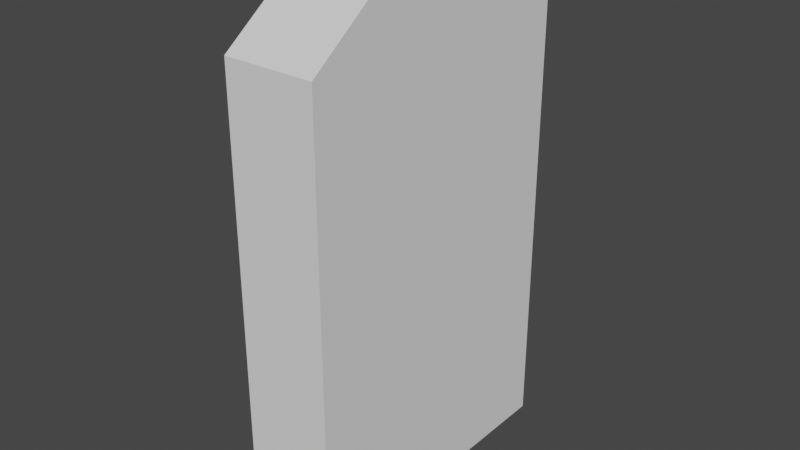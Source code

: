 # Source: skrin.blend  (saved by Blender 2.93.21; exported with 4.5.12 LTS)
import bpy
from mathutils import Matrix  # noqa: F401  (used for matrix-valued properties, if any)

bpy.ops.wm.read_factory_settings(use_empty=True)
scene = bpy.context.scene
scene.name = 'Scene'

# ---- collections
col_collection = bpy.data.collections.new('Collection'); scene.collection.children.link(col_collection)

# ---- world
world_world = bpy.data.worlds.new('World'); scene.world = world_world
world_world.use_nodes = True; world_world.node_tree.nodes.clear()
_N = world_world.node_tree.nodes; _L = world_world.node_tree.links
n0 = _N.new('ShaderNodeOutputWorld'); n0.name = 'World Output'; n0.location = (300, 300)
n1 = _N.new('ShaderNodeBackground'); n1.name = 'Background'; n1.location = (10, 300)
n1.inputs[0].default_value = (0.05088, 0.05088, 0.05088, 1.0)
_L.new(n1.outputs[0], n0.inputs[0])
n0.is_active_output = True
world_world.color = (0.05088, 0.05088, 0.05088)
world_world.use_sun_shadow = False
world_world.sun_shadow_jitter_overblur = 0.0

# ---- meshes
me_cube_008 = bpy.data.meshes.new('Cube.008')
me_cube_008.from_pydata([(0.6505, -0.8794, 0.4966), (0.6505, -0.8794, 0.8873), (0.6505, 0.8794, 0.4966), (0.6505, 0.8794, 0.8873), (0.6505, -0.2931, 0.4966), (0.6505, 0.2931, 0.4966), (0.6505, 0.2931, 1.202), (0.6505, -0.2931, 1.202), (0.6505, -0.8794, 0.01166), (0.6505, -0.8794, 0.4024), (0.6505, 0.8794, 0.01166), (0.6505, 0.8794, 0.4024), (0.6505, -0.8794, -0.4609), (0.6505, -0.8794, -0.07019), (0.6505, 0.8794, -0.4609), (0.6505, 0.8794, -0.07019), (0.6505, -0.8794, -0.9074), (0.6505, -0.8794, -0.5166), (0.6505, 0.8794, -0.9074), (0.6505, 0.8794, -0.5166), (-1.0, -1.0, -1.0), (-1.0, -1.0, 1.0), (-1.0, 1.0, -1.0), (-1.0, 1.0, 1.0), (1.0, -1.0, -1.0), (1.0, -1.0, 1.0), (1.0, 1.0, -1.0), (1.0, 1.0, 1.0), (-1.0, 0.3333, -1.0), (-1.0, -0.3333, -1.0), (-1.0, -0.3333, 1.334), (-1.0, 0.3333, 1.334), (1.0, -0.3333, -1.0), (1.0, 0.3333, -1.0), (1.0, 0.3333, 1.334), (1.0, -0.3333, 1.334), (-1.0, -0.8794, -0.9074), (-1.0, 0.3333, -0.5166), (-1.0, -0.3333, -0.5166), (-1.0, -0.8794, -0.5166), (-1.0, 0.8794, -0.5166), (-1.0, 0.8794, -0.9074), (-1.0, 0.3333, -0.9074), (-1.0, -0.3333, -0.9074), (-1.0, -0.8794, -0.4609), (-1.0, 0.3333, -0.07019), (-1.0, -0.3333, -0.07019), (-1.0, -0.8794, -0.07019), (-1.0, 0.8794, -0.07019), (-1.0, 0.8794, -0.4609), (-1.0, 0.3333, -0.4609), (-1.0, -0.3333, -0.4609), (-1.0, -0.8794, 0.01166), (-1.0, -0.3333, 0.4024), (-1.0, 0.3333, 0.4024), (-1.0, -0.8794, 0.4024), (-1.0, 0.8794, 0.4024), (-1.0, 0.8794, 0.01166), (-1.0, -0.3333, 0.01166), (-1.0, 0.3333, 0.01166), (-1.0, 0.8794, 0.4966), (-1.0, -0.2931, 1.202), (-1.0, 0.2931, 1.202), (-1.0, -0.3333, 0.4966), (-1.0, -0.2931, 0.4966), (-1.0, 0.8794, 0.8873), (-1.0, 0.2931, 0.4966), (-1.0, 0.3333, 0.4966), (-1.0, -0.8794, 0.8873), (-1.0, -0.3333, 1.181), (-1.0, -0.8794, 0.4966), (-1.0, 0.3333, 1.181)], [], [(4, 0, 1, 7), (0, 70, 68, 1), (7, 1, 68, 69, 61), (3, 6, 62, 71, 65), (6, 7, 61, 62), (2, 5, 6, 3), (5, 4, 7, 6), (10, 8, 9, 11), (8, 52, 55, 9), (11, 9, 55, 53, 54, 56), (14, 12, 13, 15), (12, 44, 47, 13), (15, 13, 47, 46, 45, 48), (18, 16, 17, 19), (16, 36, 39, 17), (19, 17, 39, 38, 37, 40), (28, 42, 41, 40, 37, 50, 49, 48, 45, 59, 57, 56, 54, 67, 60, 65, 71, 31, 23, 22), (22, 23, 27, 26), (32, 35, 25, 24), (24, 25, 21, 20), (29, 32, 24, 20), (35, 30, 21, 25), (27, 23, 31, 34), (34, 31, 30, 35), (22, 26, 33, 28), (28, 33, 32, 29), (26, 27, 34, 33), (33, 34, 35, 32), (20, 21, 30, 69, 68, 70, 63, 53, 55, 52, 58, 46, 47, 44, 51, 38, 39, 36, 43, 29), (29, 43, 42, 28), (37, 38, 51, 50), (41, 18, 19, 40), (36, 16, 18, 41, 42, 43), (49, 14, 15, 48), (44, 12, 14, 49, 50, 51), (45, 46, 58, 59), (54, 53, 63, 64, 66, 67), (57, 10, 11, 56), (52, 8, 10, 57, 59, 58), (60, 2, 3, 65), (64, 4, 5, 66), (66, 5, 2, 60, 67), (70, 0, 4, 64, 63), (71, 62, 61, 69, 30, 31)])
_uv = me_cube_008.uv_layers.new(name='UVMap')
_uv.uv.foreach_set('vector', [0.375, 0.6667, 0.375, 0.75, 0.625, 0.75, 0.625, 0.6667, 0.375, 0.75, 0.375, 0.9528, 0.625, 0.9528, 0.625, 0.75, 0.625, 0.6667, 0.625, 0.75, 0.8278, 0.75, 0.8278, 0.6724, 0.8278, 0.6667, 0.625, 0.5, 0.625, 0.5833, 0.8278, 0.5833, 0.8278, 0.5776, 0.8278, 0.5, 0.625, 0.5833, 0.625, 0.6667, 0.8278, 0.6667, 0.8278, 0.5833, 0.375, 0.5, 0.375, 0.5833, 0.625, 0.5833, 0.625, 0.5, 0.375, 0.5833, 0.375, 0.6667, 0.625, 0.6667, 0.625, 0.5833, 0.375, 0.5, 0.375, 0.75, 0.625, 0.75, 0.625, 0.5, 0.375, 0.75, 0.375, 0.9528, 0.625, 0.9528, 0.625, 0.75, 0.625, 0.5, 0.625, 0.75, 0.8278, 0.75, 0.8278, 0.6724, 0.8278, 0.5776, 0.8278, 0.5, 0.375, 0.5, 0.375, 0.75, 0.625, 0.75, 0.625, 0.5, 0.375, 0.75, 0.375, 0.9528, 0.625, 0.9528, 0.625, 0.75, 0.625, 0.5, 0.625, 0.75, 0.8278, 0.75, 0.8278, 0.6724, 0.8278, 0.5776, 0.8278, 0.5, 0.375, 0.5, 0.375, 0.75, 0.625, 0.75, 0.625, 0.5, 0.375, 0.75, 0.375, 0.9528, 0.625, 0.9528, 0.625, 0.75, 0.625, 0.5, 0.625, 0.75, 0.8278, 0.75, 0.8278, 0.6724, 0.8278, 0.5776, 0.8278, 0.5, 0.375, 0.1667, 0.3849, 0.1667, 0.386, 0.2349, 0.4337, 0.2349, 0.4268, 0.1667, 0.4327, 0.1667, 0.4403, 0.2349, 0.488, 0.2349, 0.4746, 0.1667, 0.4833, 0.1667, 0.4978, 0.2349, 0.5456, 0.2349, 0.5252, 0.1667, 0.5353, 0.1667, 0.5569, 0.2349, 0.6046, 0.2349, 0.6085, 0.1667, 0.625, 0.1667, 0.625, 0.25, 0.375, 0.25, 0.375, 0.25, 0.625, 0.25, 0.625, 0.5, 0.375, 0.5, 0.375, 0.6667, 0.625, 0.6667, 0.625, 0.75, 0.375, 0.75, 0.375, 0.75, 0.625, 0.75, 0.625, 1.0, 0.375, 1.0, 0.125, 0.6667, 0.375, 0.6667, 0.375, 0.75, 0.125, 0.75, 0.625, 0.6667, 0.875, 0.6667, 0.875, 0.75, 0.625, 0.75, 0.625, 0.5, 0.875, 0.5, 0.875, 0.5833, 0.625, 0.5833, 0.625, 0.5833, 0.875, 0.5833, 0.875, 0.6667, 0.625, 0.6667, 0.125, 0.5, 0.375, 0.5, 0.375, 0.5833, 0.125, 0.5833, 0.125, 0.5833, 0.375, 0.5833, 0.375, 0.6667, 0.125, 0.6667, 0.375, 0.5, 0.625, 0.5, 0.625, 0.5833, 0.375, 0.5833, 0.375, 0.5833, 0.625, 0.5833, 0.625, 0.6667, 0.375, 0.6667, 0.375, 0.0, 0.625, 0.0, 0.625, 0.08333, 0.6085, 0.08333, 0.6046, 0.01508, 0.5569, 0.01508, 0.5353, 0.08333, 0.5252, 0.08333, 0.5456, 0.01508, 0.4978, 0.01508, 0.4833, 0.08333, 0.4746, 0.08333, 0.488, 0.01508, 0.4403, 0.01508, 0.4327, 0.08333, 0.4268, 0.08333, 0.4337, 0.01508, 0.386, 0.01508, 0.3849, 0.08333, 0.375, 0.08333, 0.375, 0.08333, 0.3849, 0.08333, 0.3849, 0.1667, 0.375, 0.1667, 0.4268, 0.1667, 0.4268, 0.08333, 0.4327, 0.08333, 0.4327, 0.1667, 0.375, 0.2972, 0.375, 0.5, 0.625, 0.5, 0.625, 0.2972, 0.1722, 0.75, 0.375, 0.75, 0.375, 0.5, 0.1722, 0.5, 0.1722, 0.5776, 0.1722, 0.6724, 0.375, 0.2972, 0.375, 0.5, 0.625, 0.5, 0.625, 0.2972, 0.1722, 0.75, 0.375, 0.75, 0.375, 0.5, 0.1722, 0.5, 0.1722, 0.5776, 0.1722, 0.6724, 0.4746, 0.1667, 0.4746, 0.08333, 0.4833, 0.08333, 0.4833, 0.1667, 0.5252, 0.1667, 0.5252, 0.08333, 0.5353, 0.08333, 0.5353, 0.08836, 0.5353, 0.1616, 0.5353, 0.1667, 0.375, 0.2972, 0.375, 0.5, 0.625, 0.5, 0.625, 0.2972, 0.1722, 0.75, 0.375, 0.75, 0.375, 0.5, 0.1722, 0.5, 0.1722, 0.5776, 0.1722, 0.6724, 0.375, 0.2972, 0.375, 0.5, 0.625, 0.5, 0.625, 0.2972, 0.1722, 0.6667, 0.375, 0.6667, 0.375, 0.5833, 0.1722, 0.5833, 0.1722, 0.5833, 0.375, 0.5833, 0.375, 0.5, 0.1722, 0.5, 0.1722, 0.5776, 0.1722, 0.75, 0.375, 0.75, 0.375, 0.6667, 0.1722, 0.6667, 0.1722, 0.6724, 0.6085, 0.1667, 0.6108, 0.1616, 0.6108, 0.08836, 0.6085, 0.08333, 0.625, 0.08333, 0.625, 0.1667])
me_cube_008.use_remesh_fix_poles = True
me_cube_008.use_remesh_preserve_attributes = False
me_cube_008.update()

# ---- objects
ob_cube = bpy.data.objects.new('Cube', me_cube_008)

# ---- transforms, parenting, visibility, modifiers, constraints
ob_cube.location = (0.0, 0.0, 8.051)
ob_cube.scale = (1.511, 5.045, 7.506)

# ---- collection membership
col_collection.objects.link(ob_cube)

# ---- scene / render settings (as saved in the file)
scene.frame_start = 1; scene.frame_end = 250; scene.frame_set(1)
scene.render.engine = 'BLENDER_EEVEE_NEXT'
scene.cycles.use_denoising = False
scene.cycles.samples = 128
scene.cycles.sampling_pattern = 'TABULATED_SOBOL'
scene.cycles.use_adaptive_sampling = False
scene.cycles.use_light_tree = False
scene.view_settings.view_transform = 'Filmic'
bpy.context.view_layer.update()

# ---- added for rendering (the .blend has no active camera and no usable light): camera, sun
cam_auto = bpy.data.cameras.new('AutoCamera')
cam_auto.lens = 50.0
cam_auto.sensor_width = 36.0
cam_auto.clip_end = 1000.0
ob_auto_camera = bpy.data.objects.new('AutoCamera', cam_auto)
scene.collection.objects.link(ob_auto_camera)
ob_auto_camera.location = (18.9158, -22.699, 24.4383)
ob_auto_camera.rotation_euler = (1.09748, -7.21219e-08, 0.694738)
scene.camera = ob_auto_camera
light_auto_sun = bpy.data.lights.new('AutoSun', 'SUN')
light_auto_sun.energy = 3.0
light_auto_sun.angle = 0.0523599
ob_auto_sun = bpy.data.objects.new('AutoSun', light_auto_sun)
scene.collection.objects.link(ob_auto_sun)
ob_auto_sun.rotation_euler = (0.872665, 0.174533, 0.523599)
bpy.context.view_layer.update()
